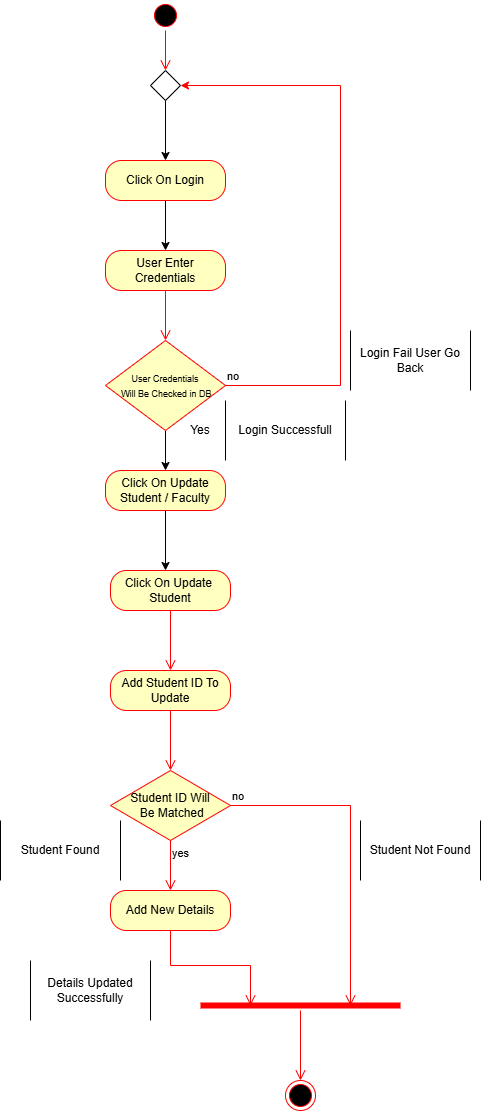

The diagram above was exported from draw.io. Its source (the exported page's mxGraphModel, read from the mxfile embedded in the PNG):
<mxGraphModel dx="1548" dy="1124" grid="1" gridSize="10" guides="1" tooltips="1" connect="1" arrows="1" fold="1" page="1" pageScale="1" pageWidth="850" pageHeight="1100" math="0" shadow="0">
  <root>
    <mxCell id="0" />
    <mxCell id="1" parent="0" />
    <mxCell id="jn3a3us38jo81IRcZLi2-1" parent="1" style="ellipse;html=1;shape=startState;fillColor=#000000;strokeColor=#ff0000;" value="" vertex="1">
      <mxGeometry height="30" width="30" x="160" y="70" as="geometry" />
    </mxCell>
    <mxCell id="jn3a3us38jo81IRcZLi2-2" edge="1" parent="1" source="jn3a3us38jo81IRcZLi2-1" style="edgeStyle=orthogonalEdgeStyle;html=1;verticalAlign=bottom;endArrow=open;endSize=8;strokeColor=#ff0000;rounded=0;entryX=0.5;entryY=0;entryDx=0;entryDy=0;" target="jn3a3us38jo81IRcZLi2-11" value="">
      <mxGeometry relative="1" as="geometry">
        <mxPoint x="175" y="170" as="targetPoint" />
      </mxGeometry>
    </mxCell>
    <mxCell id="jn3a3us38jo81IRcZLi2-4" parent="1" style="rounded=1;whiteSpace=wrap;html=1;arcSize=40;fontColor=#000000;fillColor=#ffffc0;strokeColor=#ff0000;" value="User Enter Credentials" vertex="1">
      <mxGeometry height="40" width="120" x="115" y="320" as="geometry" />
    </mxCell>
    <mxCell id="jn3a3us38jo81IRcZLi2-5" edge="1" parent="1" source="jn3a3us38jo81IRcZLi2-4" style="edgeStyle=orthogonalEdgeStyle;html=1;verticalAlign=bottom;endArrow=open;endSize=8;strokeColor=#ff0000;rounded=0;entryX=0.5;entryY=0;entryDx=0;entryDy=0;" target="jn3a3us38jo81IRcZLi2-7" value="">
      <mxGeometry relative="1" as="geometry">
        <mxPoint x="175" y="420" as="targetPoint" />
      </mxGeometry>
    </mxCell>
    <mxCell id="jn3a3us38jo81IRcZLi2-30" edge="1" parent="1" source="jn3a3us38jo81IRcZLi2-7" style="edgeStyle=orthogonalEdgeStyle;rounded=0;orthogonalLoop=1;jettySize=auto;html=1;" target="jn3a3us38jo81IRcZLi2-28" value="">
      <mxGeometry relative="1" as="geometry" />
    </mxCell>
    <mxCell id="jn3a3us38jo81IRcZLi2-7" parent="1" style="rhombus;whiteSpace=wrap;html=1;fontColor=#000000;fillColor=#ffffc0;strokeColor=#ff0000;" value="&lt;font style=&quot;font-size: 9px;&quot;&gt;User Credentials&lt;/font&gt;&lt;div&gt;&lt;font style=&quot;font-size: 9px;&quot;&gt;&amp;nbsp;Will Be Checked in DB&lt;/font&gt;&lt;/div&gt;" vertex="1">
      <mxGeometry height="90" width="120" x="115" y="410" as="geometry" />
    </mxCell>
    <mxCell id="jn3a3us38jo81IRcZLi2-8" edge="1" parent="1" source="jn3a3us38jo81IRcZLi2-7" style="html=1;align=left;verticalAlign=bottom;endArrow=classic;strokeColor=#ff0000;rounded=0;endFill=1;edgeStyle=elbowEdgeStyle;elbow=vertical;entryX=1;entryY=0.5;entryDx=0;entryDy=0;" target="jn3a3us38jo81IRcZLi2-11" value="no">
      <mxGeometry relative="1" x="-1" as="geometry">
        <Array as="points">
          <mxPoint x="350" y="455" />
        </Array>
        <mxPoint x="250.29999999999995" y="215.62999999999988" as="targetPoint" />
      </mxGeometry>
    </mxCell>
    <mxCell id="TRWbRpQZFgybHHmVTtec-3" edge="1" parent="1" source="jn3a3us38jo81IRcZLi2-11" style="edgeStyle=orthogonalEdgeStyle;rounded=0;orthogonalLoop=1;jettySize=auto;html=1;" target="TRWbRpQZFgybHHmVTtec-1" value="">
      <mxGeometry relative="1" as="geometry" />
    </mxCell>
    <mxCell id="jn3a3us38jo81IRcZLi2-11" parent="1" style="rhombus;" value="" vertex="1">
      <mxGeometry height="30" width="30" x="160" y="140" as="geometry" />
    </mxCell>
    <mxCell id="jn3a3us38jo81IRcZLi2-14" parent="1" style="shape=partialRectangle;whiteSpace=wrap;html=1;bottom=0;top=0;fillColor=none;" value="Login Fail User Go Back" vertex="1">
      <mxGeometry height="60" width="120" x="360" y="400" as="geometry" />
    </mxCell>
    <mxCell id="jn3a3us38jo81IRcZLi2-15" parent="1" style="shape=partialRectangle;whiteSpace=wrap;html=1;bottom=0;top=0;fillColor=none;" value="Login Successfull" vertex="1">
      <mxGeometry height="60" width="120" x="235" y="470" as="geometry" />
    </mxCell>
    <mxCell id="jn3a3us38jo81IRcZLi2-44" edge="1" parent="1" source="jn3a3us38jo81IRcZLi2-28" style="edgeStyle=orthogonalEdgeStyle;rounded=0;orthogonalLoop=1;jettySize=auto;html=1;" value="">
      <mxGeometry relative="1" as="geometry">
        <mxPoint x="175" y="640" as="targetPoint" />
      </mxGeometry>
    </mxCell>
    <mxCell id="jn3a3us38jo81IRcZLi2-28" parent="1" style="rounded=1;whiteSpace=wrap;html=1;arcSize=40;fontColor=#000000;fillColor=#ffffc0;strokeColor=#ff0000;" value="Click On Update&lt;div&gt;Student / Faculty&lt;/div&gt;" vertex="1">
      <mxGeometry height="40" width="120" x="115" y="540" as="geometry" />
    </mxCell>
    <mxCell id="jn3a3us38jo81IRcZLi2-50" parent="1" style="rounded=1;whiteSpace=wrap;html=1;arcSize=40;fontColor=#000000;fillColor=#ffffc0;strokeColor=#ff0000;" value="Click On Update&amp;nbsp;&lt;div&gt;Student&lt;/div&gt;" vertex="1">
      <mxGeometry height="40" width="120" x="120" y="640" as="geometry" />
    </mxCell>
    <mxCell id="jn3a3us38jo81IRcZLi2-51" edge="1" parent="1" source="jn3a3us38jo81IRcZLi2-50" style="edgeStyle=orthogonalEdgeStyle;html=1;verticalAlign=bottom;endArrow=open;endSize=8;strokeColor=#ff0000;rounded=0;" value="">
      <mxGeometry relative="1" as="geometry">
        <mxPoint x="180" y="740" as="targetPoint" />
      </mxGeometry>
    </mxCell>
    <mxCell id="jn3a3us38jo81IRcZLi2-52" parent="1" style="rounded=1;whiteSpace=wrap;html=1;arcSize=40;fontColor=#000000;fillColor=#ffffc0;strokeColor=#ff0000;" value="Add Student ID To Update" vertex="1">
      <mxGeometry height="40" width="120" x="120" y="740" as="geometry" />
    </mxCell>
    <mxCell id="jn3a3us38jo81IRcZLi2-53" edge="1" parent="1" source="jn3a3us38jo81IRcZLi2-52" style="edgeStyle=orthogonalEdgeStyle;html=1;verticalAlign=bottom;endArrow=open;endSize=8;strokeColor=#ff0000;rounded=0;" value="">
      <mxGeometry relative="1" as="geometry">
        <mxPoint x="180" y="840" as="targetPoint" />
      </mxGeometry>
    </mxCell>
    <mxCell id="jn3a3us38jo81IRcZLi2-56" parent="1" style="rhombus;whiteSpace=wrap;html=1;fontColor=#000000;fillColor=#ffffc0;strokeColor=#ff0000;" value="Student ID Will&lt;div&gt;&amp;nbsp;Be Matched&lt;/div&gt;" vertex="1">
      <mxGeometry height="70" width="120" x="120" y="840" as="geometry" />
    </mxCell>
    <mxCell id="jn3a3us38jo81IRcZLi2-57" edge="1" parent="1" source="jn3a3us38jo81IRcZLi2-56" style="edgeStyle=orthogonalEdgeStyle;html=1;align=left;verticalAlign=bottom;endArrow=open;endSize=8;strokeColor=#ff0000;rounded=0;entryX=0.75;entryY=0.5;entryDx=0;entryDy=0;entryPerimeter=0;" target="jn3a3us38jo81IRcZLi2-59" value="no">
      <mxGeometry relative="1" x="-1" as="geometry">
        <Array as="points">
          <mxPoint x="360" y="875" />
        </Array>
        <mxPoint x="420" y="860" as="targetPoint" />
      </mxGeometry>
    </mxCell>
    <mxCell id="jn3a3us38jo81IRcZLi2-58" edge="1" parent="1" source="jn3a3us38jo81IRcZLi2-56" style="edgeStyle=orthogonalEdgeStyle;html=1;align=left;verticalAlign=top;endArrow=open;endSize=8;strokeColor=#ff0000;rounded=0;" value="yes">
      <mxGeometry relative="1" x="-1" as="geometry">
        <mxPoint x="180" y="960" as="targetPoint" />
      </mxGeometry>
    </mxCell>
    <mxCell id="jn3a3us38jo81IRcZLi2-59" parent="1" style="shape=line;html=1;strokeWidth=6;strokeColor=#ff0000;" value="" vertex="1">
      <mxGeometry height="10" width="200" x="210" y="1070" as="geometry" />
    </mxCell>
    <mxCell id="jn3a3us38jo81IRcZLi2-60" edge="1" parent="1" source="jn3a3us38jo81IRcZLi2-59" style="edgeStyle=orthogonalEdgeStyle;html=1;verticalAlign=bottom;endArrow=open;endSize=8;strokeColor=#ff0000;rounded=0;" value="">
      <mxGeometry relative="1" as="geometry">
        <mxPoint x="310" y="1150" as="targetPoint" />
      </mxGeometry>
    </mxCell>
    <mxCell id="jn3a3us38jo81IRcZLi2-61" parent="1" style="ellipse;html=1;shape=endState;fillColor=#000000;strokeColor=#ff0000;" value="" vertex="1">
      <mxGeometry height="30" width="30" x="295" y="1150" as="geometry" />
    </mxCell>
    <mxCell id="jn3a3us38jo81IRcZLi2-62" parent="1" style="shape=partialRectangle;whiteSpace=wrap;html=1;bottom=0;top=0;fillColor=none;" value="Student Not Found" vertex="1">
      <mxGeometry height="60" width="120" x="370" y="890" as="geometry" />
    </mxCell>
    <mxCell id="jn3a3us38jo81IRcZLi2-64" parent="1" style="rounded=1;whiteSpace=wrap;html=1;arcSize=40;fontColor=#000000;fillColor=#ffffc0;strokeColor=#ff0000;" value="Add New Details" vertex="1">
      <mxGeometry height="40" width="120" x="120" y="960" as="geometry" />
    </mxCell>
    <mxCell id="jn3a3us38jo81IRcZLi2-65" edge="1" parent="1" source="jn3a3us38jo81IRcZLi2-64" style="edgeStyle=orthogonalEdgeStyle;html=1;verticalAlign=bottom;endArrow=open;endSize=8;strokeColor=#ff0000;rounded=0;entryX=0.25;entryY=0.5;entryDx=0;entryDy=0;entryPerimeter=0;" target="jn3a3us38jo81IRcZLi2-59" value="">
      <mxGeometry relative="1" as="geometry">
        <mxPoint x="180" y="1060" as="targetPoint" />
      </mxGeometry>
    </mxCell>
    <mxCell id="jn3a3us38jo81IRcZLi2-66" parent="1" style="shape=partialRectangle;whiteSpace=wrap;html=1;bottom=0;top=0;fillColor=none;" value="Student Found" vertex="1">
      <mxGeometry height="60" width="120" x="10" y="890" as="geometry" />
    </mxCell>
    <mxCell id="jn3a3us38jo81IRcZLi2-67" parent="1" style="shape=partialRectangle;whiteSpace=wrap;html=1;bottom=0;top=0;fillColor=none;" value="Details Updated Successfully" vertex="1">
      <mxGeometry height="60" width="120" x="40" y="1030" as="geometry" />
    </mxCell>
    <mxCell id="TRWbRpQZFgybHHmVTtec-2" edge="1" parent="1" source="TRWbRpQZFgybHHmVTtec-1" style="edgeStyle=orthogonalEdgeStyle;rounded=0;orthogonalLoop=1;jettySize=auto;html=1;" target="jn3a3us38jo81IRcZLi2-4" value="">
      <mxGeometry relative="1" as="geometry" />
    </mxCell>
    <mxCell id="TRWbRpQZFgybHHmVTtec-1" parent="1" style="rounded=1;whiteSpace=wrap;html=1;arcSize=40;fontColor=#000000;fillColor=#ffffc0;strokeColor=#ff0000;" value="Click On Login" vertex="1">
      <mxGeometry height="40" width="120" x="115" y="230" as="geometry" />
    </mxCell>
    <mxCell id="TRWbRpQZFgybHHmVTtec-4" parent="1" style="text;html=1;whiteSpace=wrap;strokeColor=none;fillColor=none;align=center;verticalAlign=middle;rounded=0;" value="Yes" vertex="1">
      <mxGeometry height="30" width="60" x="180" y="485" as="geometry" />
    </mxCell>
  </root>
</mxGraphModel>